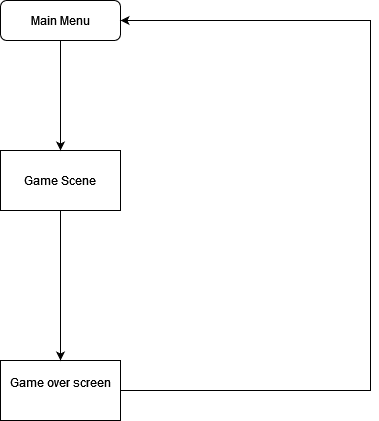

The diagram above was exported from draw.io. Its source (the exported page's mxGraphModel, read from the mxfile embedded in the PNG):
<mxGraphModel dx="1422" dy="752" grid="1" gridSize="10" guides="1" tooltips="1" connect="1" arrows="1" fold="1" page="1" pageScale="1" pageWidth="827" pageHeight="1169" math="0" shadow="0">
  <root>
    <mxCell id="WIyWlLk6GJQsqaUBKTNV-0" />
    <mxCell id="WIyWlLk6GJQsqaUBKTNV-1" parent="WIyWlLk6GJQsqaUBKTNV-0" />
    <mxCell id="WIyWlLk6GJQsqaUBKTNV-3" value="&lt;div&gt;Main Menu&lt;/div&gt;" style="rounded=1;whiteSpace=wrap;html=1;fontSize=12;glass=0;strokeWidth=1;shadow=0;" parent="WIyWlLk6GJQsqaUBKTNV-1" vertex="1">
      <mxGeometry x="160" y="80" width="120" height="40" as="geometry" />
    </mxCell>
    <mxCell id="sLMOkHmZR14Q6tcDig_y-0" value="&lt;div&gt;Game Scene&lt;/div&gt;" style="rounded=0;whiteSpace=wrap;html=1;" vertex="1" parent="WIyWlLk6GJQsqaUBKTNV-1">
      <mxGeometry x="160" y="230" width="120" height="60" as="geometry" />
    </mxCell>
    <mxCell id="sLMOkHmZR14Q6tcDig_y-1" value="&lt;div&gt;Game over screen&lt;/div&gt;&lt;div&gt;&lt;br&gt;&lt;/div&gt;" style="rounded=0;whiteSpace=wrap;html=1;" vertex="1" parent="WIyWlLk6GJQsqaUBKTNV-1">
      <mxGeometry x="160" y="440" width="120" height="60" as="geometry" />
    </mxCell>
    <mxCell id="sLMOkHmZR14Q6tcDig_y-2" value="" style="endArrow=classic;html=1;rounded=0;exitX=0.5;exitY=1;exitDx=0;exitDy=0;entryX=0.5;entryY=0;entryDx=0;entryDy=0;" edge="1" parent="WIyWlLk6GJQsqaUBKTNV-1" source="WIyWlLk6GJQsqaUBKTNV-3" target="sLMOkHmZR14Q6tcDig_y-0">
      <mxGeometry width="50" height="50" relative="1" as="geometry">
        <mxPoint x="390" y="410" as="sourcePoint" />
        <mxPoint x="440" y="360" as="targetPoint" />
      </mxGeometry>
    </mxCell>
    <mxCell id="sLMOkHmZR14Q6tcDig_y-3" value="" style="endArrow=classic;html=1;rounded=0;exitX=0.5;exitY=1;exitDx=0;exitDy=0;entryX=0.5;entryY=0;entryDx=0;entryDy=0;" edge="1" parent="WIyWlLk6GJQsqaUBKTNV-1" source="sLMOkHmZR14Q6tcDig_y-0" target="sLMOkHmZR14Q6tcDig_y-1">
      <mxGeometry width="50" height="50" relative="1" as="geometry">
        <mxPoint x="390" y="410" as="sourcePoint" />
        <mxPoint x="440" y="360" as="targetPoint" />
      </mxGeometry>
    </mxCell>
    <mxCell id="sLMOkHmZR14Q6tcDig_y-4" value="" style="endArrow=classic;html=1;rounded=0;exitX=1;exitY=0.5;exitDx=0;exitDy=0;entryX=1;entryY=0.5;entryDx=0;entryDy=0;" edge="1" parent="WIyWlLk6GJQsqaUBKTNV-1" source="sLMOkHmZR14Q6tcDig_y-1" target="WIyWlLk6GJQsqaUBKTNV-3">
      <mxGeometry width="50" height="50" relative="1" as="geometry">
        <mxPoint x="390" y="410" as="sourcePoint" />
        <mxPoint x="300" as="targetPoint" />
        <Array as="points">
          <mxPoint x="530" y="470" />
          <mxPoint x="530" y="100" />
        </Array>
      </mxGeometry>
    </mxCell>
  </root>
</mxGraphModel>